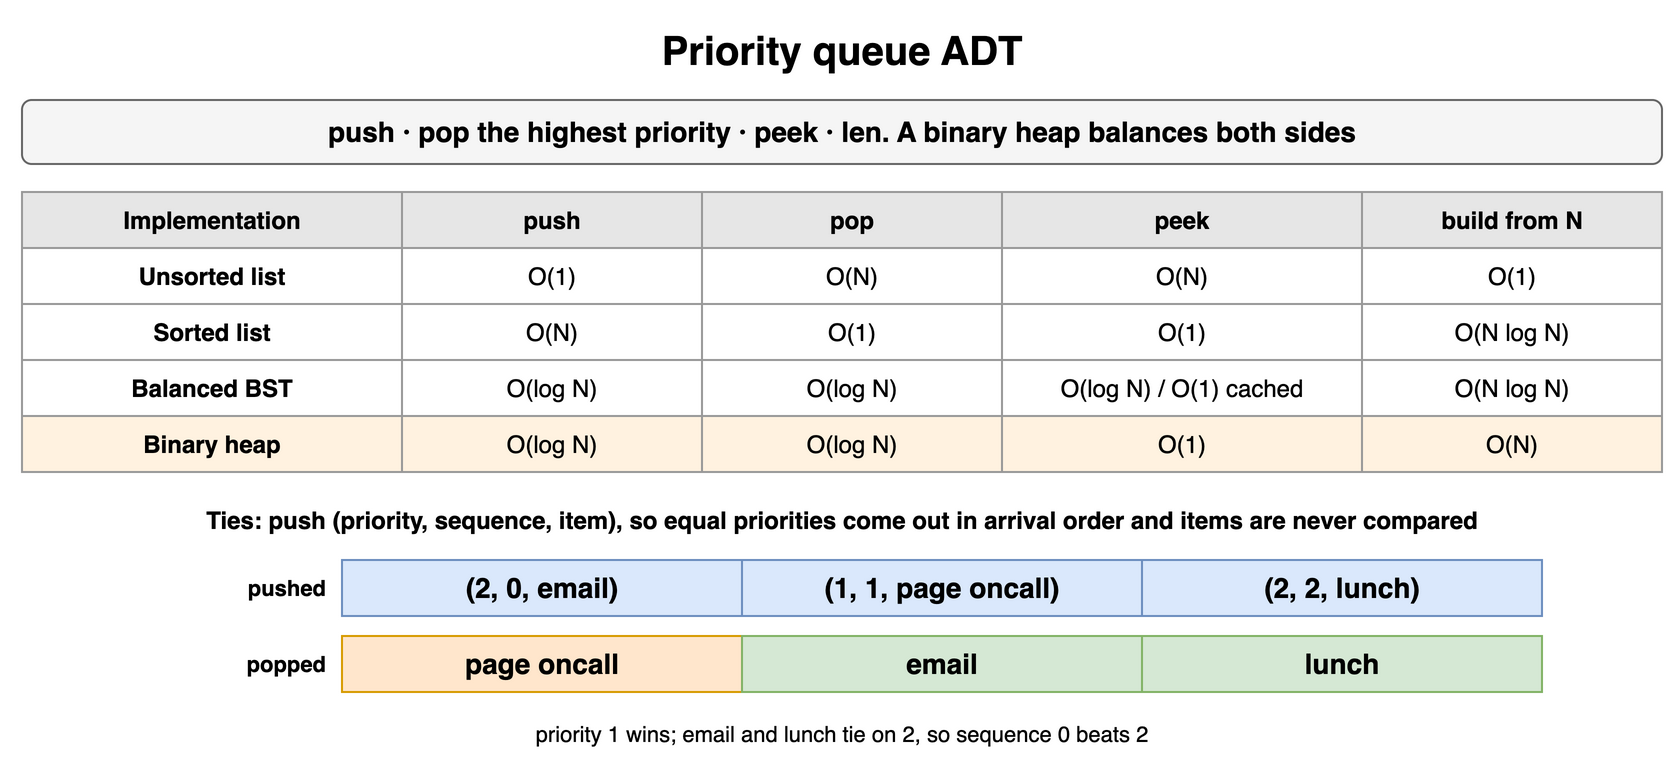

The diagram above was exported from draw.io. Its source (the exported page's mxGraphModel, read from the mxfile embedded in the PNG):
<mxGraphModel dx="900" dy="384" grid="1" gridSize="10" guides="1" tooltips="1" connect="1" arrows="1" fold="1" page="1" pageScale="1" pageWidth="900" pageHeight="384" math="0" shadow="0">
  <root>
    <mxCell id="0" />
    <mxCell id="1" parent="0" />
    <mxCell id="h7c1" value="Priority queue ADT" style="text;html=1;align=center;verticalAlign=middle;whiteSpace=wrap;fontSize=20;fontStyle=1;" vertex="1" parent="1">
      <mxGeometry x="40" y="10" width="820" height="30" as="geometry" />
    </mxCell>
    <mxCell id="h7c2" value="push · pop the highest priority · peek · len. A binary heap balances both sides" style="rounded=1;whiteSpace=wrap;html=1;fillColor=#f5f5f5;strokeColor=#666666;fontStyle=1;fontSize=14;" vertex="1" parent="1">
      <mxGeometry x="40" y="50" width="820" height="32" as="geometry" />
    </mxCell>
    <mxCell id="h7c3" value="Implementation" style="whiteSpace=wrap;html=1;fillColor=#e6e6e6;strokeColor=#999999;fontStyle=1;fontSize=12;" vertex="1" parent="1">
      <mxGeometry x="40" y="96" width="190" height="28" as="geometry" />
    </mxCell>
    <mxCell id="h7c4" value="push" style="whiteSpace=wrap;html=1;fillColor=#e6e6e6;strokeColor=#999999;fontStyle=1;fontSize=12;" vertex="1" parent="1">
      <mxGeometry x="230" y="96" width="150" height="28" as="geometry" />
    </mxCell>
    <mxCell id="h7c5" value="pop" style="whiteSpace=wrap;html=1;fillColor=#e6e6e6;strokeColor=#999999;fontStyle=1;fontSize=12;" vertex="1" parent="1">
      <mxGeometry x="380" y="96" width="150" height="28" as="geometry" />
    </mxCell>
    <mxCell id="h7c6" value="peek" style="whiteSpace=wrap;html=1;fillColor=#e6e6e6;strokeColor=#999999;fontStyle=1;fontSize=12;" vertex="1" parent="1">
      <mxGeometry x="530" y="96" width="180" height="28" as="geometry" />
    </mxCell>
    <mxCell id="h7c7" value="build from N" style="whiteSpace=wrap;html=1;fillColor=#e6e6e6;strokeColor=#999999;fontStyle=1;fontSize=12;" vertex="1" parent="1">
      <mxGeometry x="710" y="96" width="150" height="28" as="geometry" />
    </mxCell>
    <mxCell id="h7c8" value="Unsorted list" style="whiteSpace=wrap;html=1;strokeColor=#999999;fontSize=12;fillColor=#ffffff;fontStyle=1;" vertex="1" parent="1">
      <mxGeometry x="40" y="124" width="190" height="28" as="geometry" />
    </mxCell>
    <mxCell id="h7c9" value="O(1)" style="whiteSpace=wrap;html=1;strokeColor=#999999;fontSize=12;fillColor=#ffffff;" vertex="1" parent="1">
      <mxGeometry x="230" y="124" width="150" height="28" as="geometry" />
    </mxCell>
    <mxCell id="h7c10" value="O(N)" style="whiteSpace=wrap;html=1;strokeColor=#999999;fontSize=12;fillColor=#ffffff;" vertex="1" parent="1">
      <mxGeometry x="380" y="124" width="150" height="28" as="geometry" />
    </mxCell>
    <mxCell id="h7c11" value="O(N)" style="whiteSpace=wrap;html=1;strokeColor=#999999;fontSize=12;fillColor=#ffffff;" vertex="1" parent="1">
      <mxGeometry x="530" y="124" width="180" height="28" as="geometry" />
    </mxCell>
    <mxCell id="h7c12" value="O(1)" style="whiteSpace=wrap;html=1;strokeColor=#999999;fontSize=12;fillColor=#ffffff;" vertex="1" parent="1">
      <mxGeometry x="710" y="124" width="150" height="28" as="geometry" />
    </mxCell>
    <mxCell id="h7c13" value="Sorted list" style="whiteSpace=wrap;html=1;strokeColor=#999999;fontSize=12;fillColor=#ffffff;fontStyle=1;" vertex="1" parent="1">
      <mxGeometry x="40" y="152" width="190" height="28" as="geometry" />
    </mxCell>
    <mxCell id="h7c14" value="O(N)" style="whiteSpace=wrap;html=1;strokeColor=#999999;fontSize=12;fillColor=#ffffff;" vertex="1" parent="1">
      <mxGeometry x="230" y="152" width="150" height="28" as="geometry" />
    </mxCell>
    <mxCell id="h7c15" value="O(1)" style="whiteSpace=wrap;html=1;strokeColor=#999999;fontSize=12;fillColor=#ffffff;" vertex="1" parent="1">
      <mxGeometry x="380" y="152" width="150" height="28" as="geometry" />
    </mxCell>
    <mxCell id="h7c16" value="O(1)" style="whiteSpace=wrap;html=1;strokeColor=#999999;fontSize=12;fillColor=#ffffff;" vertex="1" parent="1">
      <mxGeometry x="530" y="152" width="180" height="28" as="geometry" />
    </mxCell>
    <mxCell id="h7c17" value="O(N log N)" style="whiteSpace=wrap;html=1;strokeColor=#999999;fontSize=12;fillColor=#ffffff;" vertex="1" parent="1">
      <mxGeometry x="710" y="152" width="150" height="28" as="geometry" />
    </mxCell>
    <mxCell id="h7c18" value="Balanced BST" style="whiteSpace=wrap;html=1;strokeColor=#999999;fontSize=12;fillColor=#ffffff;fontStyle=1;" vertex="1" parent="1">
      <mxGeometry x="40" y="180" width="190" height="28" as="geometry" />
    </mxCell>
    <mxCell id="h7c19" value="O(log N)" style="whiteSpace=wrap;html=1;strokeColor=#999999;fontSize=12;fillColor=#ffffff;" vertex="1" parent="1">
      <mxGeometry x="230" y="180" width="150" height="28" as="geometry" />
    </mxCell>
    <mxCell id="h7c20" value="O(log N)" style="whiteSpace=wrap;html=1;strokeColor=#999999;fontSize=12;fillColor=#ffffff;" vertex="1" parent="1">
      <mxGeometry x="380" y="180" width="150" height="28" as="geometry" />
    </mxCell>
    <mxCell id="h7c21" value="O(log N) / O(1) cached" style="whiteSpace=wrap;html=1;strokeColor=#999999;fontSize=12;fillColor=#ffffff;" vertex="1" parent="1">
      <mxGeometry x="530" y="180" width="180" height="28" as="geometry" />
    </mxCell>
    <mxCell id="h7c22" value="O(N log N)" style="whiteSpace=wrap;html=1;strokeColor=#999999;fontSize=12;fillColor=#ffffff;" vertex="1" parent="1">
      <mxGeometry x="710" y="180" width="150" height="28" as="geometry" />
    </mxCell>
    <mxCell id="h7c23" value="Binary heap" style="whiteSpace=wrap;html=1;strokeColor=#999999;fontSize=12;fillColor=#fff2e0;fontStyle=1;" vertex="1" parent="1">
      <mxGeometry x="40" y="208" width="190" height="28" as="geometry" />
    </mxCell>
    <mxCell id="h7c24" value="O(log N)" style="whiteSpace=wrap;html=1;strokeColor=#999999;fontSize=12;fillColor=#fff2e0;" vertex="1" parent="1">
      <mxGeometry x="230" y="208" width="150" height="28" as="geometry" />
    </mxCell>
    <mxCell id="h7c25" value="O(log N)" style="whiteSpace=wrap;html=1;strokeColor=#999999;fontSize=12;fillColor=#fff2e0;" vertex="1" parent="1">
      <mxGeometry x="380" y="208" width="150" height="28" as="geometry" />
    </mxCell>
    <mxCell id="h7c26" value="O(1)" style="whiteSpace=wrap;html=1;strokeColor=#999999;fontSize=12;fillColor=#fff2e0;" vertex="1" parent="1">
      <mxGeometry x="530" y="208" width="180" height="28" as="geometry" />
    </mxCell>
    <mxCell id="h7c27" value="O(N)" style="whiteSpace=wrap;html=1;strokeColor=#999999;fontSize=12;fillColor=#fff2e0;" vertex="1" parent="1">
      <mxGeometry x="710" y="208" width="150" height="28" as="geometry" />
    </mxCell>
    <mxCell id="h7c28" value="Ties: push (priority, sequence, item), so equal priorities come out in arrival order and items are never compared" style="text;html=1;align=center;verticalAlign=middle;whiteSpace=wrap;fontStyle=1;" vertex="1" parent="1">
      <mxGeometry x="40" y="250" width="820" height="20" as="geometry" />
    </mxCell>
    <mxCell id="h7c29" value="pushed" style="text;html=1;whiteSpace=wrap;fontSize=11;align=right;verticalAlign=middle;fontStyle=1;" vertex="1" parent="1">
      <mxGeometry x="114" y="280" width="80" height="28" as="geometry" />
    </mxCell>
    <mxCell id="h7c30" value="(2, 0, email)" style="rounded=0;whiteSpace=wrap;html=1;fontStyle=1;fontSize=14;fillColor=#dae8fc;strokeColor=#6c8ebf;" vertex="1" parent="1">
      <mxGeometry x="200" y="280" width="200" height="28" as="geometry" />
    </mxCell>
    <mxCell id="h7c31" value="(1, 1, page oncall)" style="rounded=0;whiteSpace=wrap;html=1;fontStyle=1;fontSize=14;fillColor=#dae8fc;strokeColor=#6c8ebf;" vertex="1" parent="1">
      <mxGeometry x="400" y="280" width="200" height="28" as="geometry" />
    </mxCell>
    <mxCell id="h7c32" value="(2, 2, lunch)" style="rounded=0;whiteSpace=wrap;html=1;fontStyle=1;fontSize=14;fillColor=#dae8fc;strokeColor=#6c8ebf;" vertex="1" parent="1">
      <mxGeometry x="600" y="280" width="200" height="28" as="geometry" />
    </mxCell>
    <mxCell id="h7c33" value="popped" style="text;html=1;whiteSpace=wrap;fontSize=11;align=right;verticalAlign=middle;fontStyle=1;" vertex="1" parent="1">
      <mxGeometry x="114" y="318" width="80" height="28" as="geometry" />
    </mxCell>
    <mxCell id="h7c34" value="page oncall" style="rounded=0;whiteSpace=wrap;html=1;fontStyle=1;fontSize=14;fillColor=#ffe6cc;strokeColor=#d79b00;" vertex="1" parent="1">
      <mxGeometry x="200" y="318" width="200" height="28" as="geometry" />
    </mxCell>
    <mxCell id="h7c35" value="email" style="rounded=0;whiteSpace=wrap;html=1;fontStyle=1;fontSize=14;fillColor=#d5e8d4;strokeColor=#82b366;" vertex="1" parent="1">
      <mxGeometry x="400" y="318" width="200" height="28" as="geometry" />
    </mxCell>
    <mxCell id="h7c36" value="lunch" style="rounded=0;whiteSpace=wrap;html=1;fontStyle=1;fontSize=14;fillColor=#d5e8d4;strokeColor=#82b366;" vertex="1" parent="1">
      <mxGeometry x="600" y="318" width="200" height="28" as="geometry" />
    </mxCell>
    <mxCell id="h7c37" value="priority 1 wins; email and lunch tie on 2, so sequence 0 beats 2" style="text;html=1;whiteSpace=wrap;fontSize=11;align=center;" vertex="1" parent="1">
      <mxGeometry x="40" y="354" width="820" height="20" as="geometry" />
    </mxCell>
  </root>
</mxGraphModel>